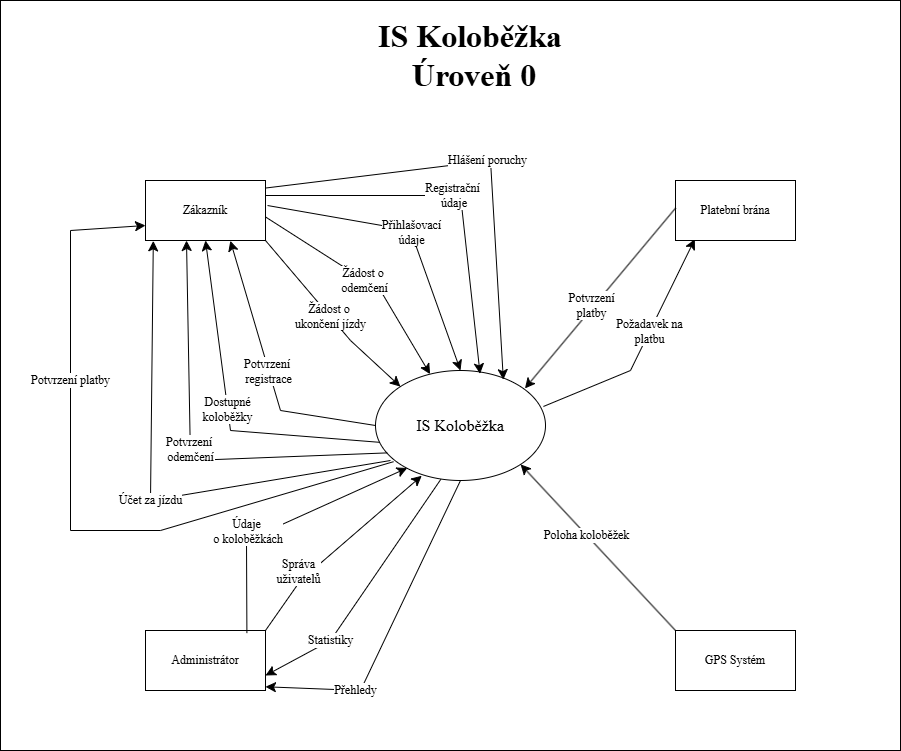

The diagram above was exported from draw.io. Its source (the exported page's mxGraphModel, read from the mxfile embedded in the PNG):
<mxGraphModel dx="681" dy="776" grid="1" gridSize="10" guides="1" tooltips="1" connect="1" arrows="1" fold="1" page="1" pageScale="1" pageWidth="827" pageHeight="1169" math="0" shadow="0">
  <root>
    <mxCell id="0" />
    <mxCell id="1" parent="0" />
    <mxCell id="n96dkwQGAdnuwjOrhOwO-1" parent="1" style="rounded=0;whiteSpace=wrap;html=1;" value="" vertex="1">
      <mxGeometry height="750" width="900" x="20" y="50" as="geometry" />
    </mxCell>
    <mxCell id="n96dkwQGAdnuwjOrhOwO-2" parent="1" style="ellipse;whiteSpace=wrap;html=1;" value="&lt;font face=&quot;Times New Roman&quot; style=&quot;font-size: 16px;&quot;&gt;IS Koloběžka&lt;/font&gt;" vertex="1">
      <mxGeometry height="110" width="170" x="395" y="420" as="geometry" />
    </mxCell>
    <mxCell id="n96dkwQGAdnuwjOrhOwO-3" parent="1" style="rounded=0;whiteSpace=wrap;html=1;fontFamily=Times New Roman;" value="Zákazník" vertex="1">
      <mxGeometry height="60" width="120" x="165" y="230" as="geometry" />
    </mxCell>
    <mxCell id="n96dkwQGAdnuwjOrhOwO-4" parent="1" style="rounded=0;whiteSpace=wrap;html=1;fontFamily=Times New Roman;" value="Administrátor" vertex="1">
      <mxGeometry height="60" width="120" x="165" y="680" as="geometry" />
    </mxCell>
    <mxCell id="n96dkwQGAdnuwjOrhOwO-5" parent="1" style="rounded=0;whiteSpace=wrap;html=1;fontFamily=Times New Roman;" value="Platební brána" vertex="1">
      <mxGeometry height="60" width="120" x="695" y="230" as="geometry" />
    </mxCell>
    <mxCell id="n96dkwQGAdnuwjOrhOwO-7" parent="1" style="rounded=0;whiteSpace=wrap;html=1;fontFamily=Times New Roman;" value="GPS Systém" vertex="1">
      <mxGeometry height="60" width="120" x="695" y="680" as="geometry" />
    </mxCell>
    <mxCell id="n96dkwQGAdnuwjOrhOwO-8" edge="1" parent="1" source="n96dkwQGAdnuwjOrhOwO-3" style="endArrow=classic;html=1;rounded=0;fontSize=12;startSize=8;endSize=8;curved=0;exitX=1;exitY=0.25;exitDx=0;exitDy=0;entryX=0.615;entryY=0.03;entryDx=0;entryDy=0;entryPerimeter=0;fontFamily=Times New Roman;" target="n96dkwQGAdnuwjOrhOwO-2" value="Registrační&lt;div&gt;&amp;nbsp;údaje&lt;/div&gt;">
      <mxGeometry height="50" relative="1" width="50" as="geometry">
        <Array as="points">
          <mxPoint x="480" y="245" />
        </Array>
        <mxPoint x="320" y="340" as="sourcePoint" />
        <mxPoint x="370" y="290" as="targetPoint" />
      </mxGeometry>
    </mxCell>
    <mxCell id="n96dkwQGAdnuwjOrhOwO-9" edge="1" parent="1" source="n96dkwQGAdnuwjOrhOwO-3" style="endArrow=classic;html=1;rounded=0;fontSize=12;startSize=8;endSize=8;curved=0;exitX=1.017;exitY=0.417;exitDx=0;exitDy=0;entryX=0.5;entryY=0;entryDx=0;entryDy=0;fontFamily=Times New Roman;exitPerimeter=0;" target="n96dkwQGAdnuwjOrhOwO-2" value="Přihlašovací&lt;div&gt;údaje&lt;/div&gt;">
      <mxGeometry height="50" relative="1" width="50" as="geometry">
        <Array as="points">
          <mxPoint x="430" y="280" />
        </Array>
        <mxPoint x="295" y="270" as="sourcePoint" />
        <mxPoint x="460" y="435" as="targetPoint" />
      </mxGeometry>
    </mxCell>
    <mxCell id="n96dkwQGAdnuwjOrhOwO-10" edge="1" parent="1" source="n96dkwQGAdnuwjOrhOwO-3" style="endArrow=classic;html=1;rounded=0;fontSize=12;startSize=8;endSize=8;curved=0;exitX=1.003;exitY=0.611;exitDx=0;exitDy=0;fontFamily=Times New Roman;exitPerimeter=0;" target="n96dkwQGAdnuwjOrhOwO-2" value="Žádost o&amp;nbsp;&lt;div&gt;odemčení&lt;/div&gt;">
      <mxGeometry height="50" relative="1" width="50" as="geometry">
        <Array as="points">
          <mxPoint x="400" y="340" />
        </Array>
        <mxPoint x="295" y="279" as="sourcePoint" />
        <mxPoint x="446" y="441" as="targetPoint" />
      </mxGeometry>
    </mxCell>
    <mxCell id="n96dkwQGAdnuwjOrhOwO-11" edge="1" parent="1" source="n96dkwQGAdnuwjOrhOwO-3" style="endArrow=classic;html=1;rounded=0;fontSize=12;startSize=8;endSize=8;curved=0;fontFamily=Times New Roman;entryX=0;entryY=0;entryDx=0;entryDy=0;exitX=1;exitY=1;exitDx=0;exitDy=0;" target="n96dkwQGAdnuwjOrhOwO-2" value="Žádost o&amp;nbsp;&lt;div&gt;ukončení jízdy&lt;/div&gt;">
      <mxGeometry height="50" relative="1" width="50" as="geometry">
        <Array as="points">
          <mxPoint x="370" y="390" />
        </Array>
        <mxPoint x="295" y="294" as="sourcePoint" />
        <mxPoint x="424" y="453" as="targetPoint" />
      </mxGeometry>
    </mxCell>
    <mxCell id="n96dkwQGAdnuwjOrhOwO-12" edge="1" parent="1" source="n96dkwQGAdnuwjOrhOwO-2" style="endArrow=classic;html=1;rounded=0;fontSize=12;startSize=8;endSize=8;curved=0;exitX=0;exitY=0.5;exitDx=0;exitDy=0;fontFamily=Times New Roman;entryX=0.707;entryY=1.005;entryDx=0;entryDy=0;entryPerimeter=0;" target="n96dkwQGAdnuwjOrhOwO-3" value="Potvrzení&amp;nbsp;&lt;div&gt;registrace&lt;/div&gt;">
      <mxGeometry height="50" relative="1" width="50" as="geometry">
        <Array as="points">
          <mxPoint x="300" y="460" />
        </Array>
        <mxPoint x="253" y="304" as="sourcePoint" />
        <mxPoint x="406" y="496" as="targetPoint" />
      </mxGeometry>
    </mxCell>
    <mxCell id="n96dkwQGAdnuwjOrhOwO-14" edge="1" parent="1" source="n96dkwQGAdnuwjOrhOwO-3" style="endArrow=classic;html=1;rounded=0;fontSize=12;startSize=8;endSize=8;curved=0;exitX=1.003;exitY=0.125;exitDx=0;exitDy=0;entryX=0.752;entryY=0.083;entryDx=0;entryDy=0;entryPerimeter=0;fontFamily=Times New Roman;exitPerimeter=0;" target="n96dkwQGAdnuwjOrhOwO-2" value="Hlášení poruchy">
      <mxGeometry height="50" relative="1" width="50" as="geometry">
        <Array as="points">
          <mxPoint x="510" y="210" />
        </Array>
        <mxPoint x="295" y="270" as="sourcePoint" />
        <mxPoint x="460" y="435" as="targetPoint" />
      </mxGeometry>
    </mxCell>
    <mxCell id="n96dkwQGAdnuwjOrhOwO-15" edge="1" parent="1" source="n96dkwQGAdnuwjOrhOwO-2" style="endArrow=classic;html=1;rounded=0;fontSize=12;startSize=8;endSize=8;curved=0;exitX=0.025;exitY=0.653;exitDx=0;exitDy=0;fontFamily=Times New Roman;entryX=0.5;entryY=1;entryDx=0;entryDy=0;exitPerimeter=0;" target="n96dkwQGAdnuwjOrhOwO-3" value="Dostupné&lt;div&gt;koloběžky&lt;/div&gt;">
      <mxGeometry height="50" relative="1" width="50" x="0.0001" as="geometry">
        <mxPoint as="offset" />
        <Array as="points">
          <mxPoint x="250" y="480" />
        </Array>
        <mxPoint x="405" y="485" as="sourcePoint" />
        <mxPoint x="251" y="303" as="targetPoint" />
      </mxGeometry>
    </mxCell>
    <mxCell id="n96dkwQGAdnuwjOrhOwO-16" edge="1" parent="1" source="n96dkwQGAdnuwjOrhOwO-2" style="endArrow=classic;html=1;rounded=0;fontSize=12;startSize=8;endSize=8;curved=0;exitX=0.069;exitY=0.749;exitDx=0;exitDy=0;fontFamily=Times New Roman;exitPerimeter=0;" value="Potvrzení&amp;nbsp;&lt;div&gt;odemčení&lt;/div&gt;">
      <mxGeometry height="50" relative="1" width="50" x="0.0001" as="geometry">
        <mxPoint as="offset" />
        <Array as="points">
          <mxPoint x="210" y="510" />
        </Array>
        <mxPoint x="410" y="507" as="sourcePoint" />
        <mxPoint x="206" y="290" as="targetPoint" />
      </mxGeometry>
    </mxCell>
    <mxCell id="n96dkwQGAdnuwjOrhOwO-17" edge="1" parent="1" source="n96dkwQGAdnuwjOrhOwO-2" style="endArrow=classic;html=1;rounded=0;fontSize=12;startSize=8;endSize=8;curved=0;fontFamily=Times New Roman;entryX=0;entryY=0.75;entryDx=0;entryDy=0;exitX=0.106;exitY=0.829;exitDx=0;exitDy=0;exitPerimeter=0;" target="n96dkwQGAdnuwjOrhOwO-3" value="Potvrzení platby">
      <mxGeometry height="50" relative="1" width="50" x="0.3641" as="geometry">
        <mxPoint as="offset" />
        <Array as="points">
          <mxPoint x="180" y="580" />
          <mxPoint x="90" y="580" />
          <mxPoint x="90" y="280" />
        </Array>
        <mxPoint x="417" y="512" as="sourcePoint" />
        <mxPoint x="216" y="300" as="targetPoint" />
      </mxGeometry>
    </mxCell>
    <mxCell id="n96dkwQGAdnuwjOrhOwO-18" edge="1" parent="1" source="n96dkwQGAdnuwjOrhOwO-4" style="endArrow=classic;html=1;rounded=0;fontSize=12;startSize=8;endSize=8;curved=0;exitX=0.845;exitY=0.043;exitDx=0;exitDy=0;fontFamily=Times New Roman;exitPerimeter=0;entryX=0.187;entryY=0.886;entryDx=0;entryDy=0;entryPerimeter=0;" target="n96dkwQGAdnuwjOrhOwO-2" value="Údaje&lt;div&gt;&amp;nbsp;o koloběžkách&lt;/div&gt;">
      <mxGeometry height="50" relative="1" width="50" x="-0.2838" y="8" as="geometry">
        <mxPoint as="offset" />
        <Array as="points">
          <mxPoint x="266" y="590" />
        </Array>
        <mxPoint x="427" y="522" as="sourcePoint" />
        <mxPoint x="199" y="302" as="targetPoint" />
      </mxGeometry>
    </mxCell>
    <mxCell id="n96dkwQGAdnuwjOrhOwO-19" edge="1" parent="1" source="n96dkwQGAdnuwjOrhOwO-4" style="endArrow=classic;html=1;rounded=0;fontSize=12;startSize=8;endSize=8;curved=0;exitX=1;exitY=0;exitDx=0;exitDy=0;fontFamily=Times New Roman;entryX=0.272;entryY=0.957;entryDx=0;entryDy=0;entryPerimeter=0;" target="n96dkwQGAdnuwjOrhOwO-2" value="Správa&lt;div&gt;uživatelů&lt;/div&gt;">
      <mxGeometry height="50" relative="1" width="50" x="-0.4158" y="8" as="geometry">
        <mxPoint as="offset" />
        <Array as="points">
          <mxPoint x="320" y="630" />
        </Array>
        <mxPoint x="276" y="693" as="sourcePoint" />
        <mxPoint x="449" y="530" as="targetPoint" />
      </mxGeometry>
    </mxCell>
    <mxCell id="n96dkwQGAdnuwjOrhOwO-20" edge="1" parent="1" source="n96dkwQGAdnuwjOrhOwO-2" style="endArrow=classic;html=1;rounded=0;fontSize=12;startSize=8;endSize=8;curved=0;exitX=0.384;exitY=0.99;exitDx=0;exitDy=0;fontFamily=Times New Roman;entryX=1;entryY=0.75;entryDx=0;entryDy=0;exitPerimeter=0;" target="n96dkwQGAdnuwjOrhOwO-4" value="Statistiky">
      <mxGeometry height="50" relative="1" width="50" x="0.4512" as="geometry">
        <mxPoint as="offset" />
        <Array as="points">
          <mxPoint x="350" y="690" />
        </Array>
        <mxPoint x="295" y="690" as="sourcePoint" />
        <mxPoint x="451" y="535" as="targetPoint" />
      </mxGeometry>
    </mxCell>
    <mxCell id="n96dkwQGAdnuwjOrhOwO-21" edge="1" parent="1" source="n96dkwQGAdnuwjOrhOwO-2" style="endArrow=classic;html=1;rounded=0;fontSize=12;startSize=8;endSize=8;curved=0;exitX=0.5;exitY=1;exitDx=0;exitDy=0;fontFamily=Times New Roman;entryX=1;entryY=0.938;entryDx=0;entryDy=0;entryPerimeter=0;" target="n96dkwQGAdnuwjOrhOwO-4" value="Přehledy">
      <mxGeometry height="50" relative="1" width="50" x="0.4512" as="geometry">
        <mxPoint as="offset" />
        <Array as="points">
          <mxPoint x="380" y="740" />
        </Array>
        <mxPoint x="470" y="539" as="sourcePoint" />
        <mxPoint x="295" y="735" as="targetPoint" />
      </mxGeometry>
    </mxCell>
    <mxCell id="n96dkwQGAdnuwjOrhOwO-23" edge="1" parent="1" style="endArrow=classic;html=1;rounded=0;fontSize=12;startSize=8;endSize=8;curved=0;fontFamily=Times New Roman;entryX=0.065;entryY=1.006;entryDx=0;entryDy=0;entryPerimeter=0;" target="n96dkwQGAdnuwjOrhOwO-3" value="Účet za jízdu">
      <mxGeometry height="50" relative="1" width="50" x="-0.0325" as="geometry">
        <mxPoint as="offset" />
        <Array as="points">
          <mxPoint x="170" y="550" />
        </Array>
        <mxPoint x="410" y="510" as="sourcePoint" />
        <mxPoint x="199" y="302" as="targetPoint" />
      </mxGeometry>
    </mxCell>
    <mxCell id="n96dkwQGAdnuwjOrhOwO-26" edge="1" parent="1" source="n96dkwQGAdnuwjOrhOwO-5" style="endArrow=classic;html=1;rounded=0;fontSize=12;startSize=8;endSize=8;curved=0;fontFamily=Times New Roman;entryX=0.879;entryY=0.163;entryDx=0;entryDy=0;entryPerimeter=0;exitX=0.001;exitY=0.459;exitDx=0;exitDy=0;exitPerimeter=0;" target="n96dkwQGAdnuwjOrhOwO-2" value="Potvrzení&lt;div&gt;platby&lt;/div&gt;">
      <mxGeometry height="50" relative="1" width="50" x="0.0992" y="-2" as="geometry">
        <mxPoint as="offset" />
        <Array as="points" />
        <mxPoint x="693" y="260" as="sourcePoint" />
        <mxPoint x="295" y="746" as="targetPoint" />
      </mxGeometry>
    </mxCell>
    <mxCell id="n96dkwQGAdnuwjOrhOwO-27" edge="1" parent="1" source="n96dkwQGAdnuwjOrhOwO-2" style="endArrow=classic;html=1;rounded=0;fontSize=12;startSize=8;endSize=8;curved=0;fontFamily=Times New Roman;exitX=0.988;exitY=0.327;exitDx=0;exitDy=0;exitPerimeter=0;entryX=0.161;entryY=0.978;entryDx=0;entryDy=0;entryPerimeter=0;" target="n96dkwQGAdnuwjOrhOwO-5" value="Požadavek na&lt;div&gt;platbu&lt;/div&gt;">
      <mxGeometry height="50" relative="1" width="50" x="0.1486" as="geometry">
        <mxPoint as="offset" />
        <Array as="points">
          <mxPoint x="650" y="420" />
        </Array>
        <mxPoint x="705" y="268" as="sourcePoint" />
        <mxPoint x="554" y="448" as="targetPoint" />
      </mxGeometry>
    </mxCell>
    <mxCell id="n96dkwQGAdnuwjOrhOwO-29" edge="1" parent="1" source="n96dkwQGAdnuwjOrhOwO-7" style="endArrow=classic;html=1;rounded=0;fontSize=12;startSize=8;endSize=8;curved=0;fontFamily=Times New Roman;exitX=0;exitY=0;exitDx=0;exitDy=0;entryX=1;entryY=1;entryDx=0;entryDy=0;" target="n96dkwQGAdnuwjOrhOwO-2" value="Poloha koloběžek">
      <mxGeometry height="50" relative="1" width="50" x="0.1486" as="geometry">
        <mxPoint as="offset" />
        <Array as="points" />
        <mxPoint x="573" y="466" as="sourcePoint" />
        <mxPoint x="724" y="299" as="targetPoint" />
      </mxGeometry>
    </mxCell>
    <mxCell id="n96dkwQGAdnuwjOrhOwO-30" parent="1" style="text;html=1;whiteSpace=wrap;strokeColor=none;fillColor=none;align=center;verticalAlign=middle;rounded=0;fontSize=32;fontFamily=Times New Roman;fontStyle=1" value="IS Koloběžka&lt;div&gt;&amp;nbsp;Úroveň 0&lt;/div&gt;" vertex="1">
      <mxGeometry height="30" width="320" x="330" y="90" as="geometry" />
    </mxCell>
  </root>
</mxGraphModel>